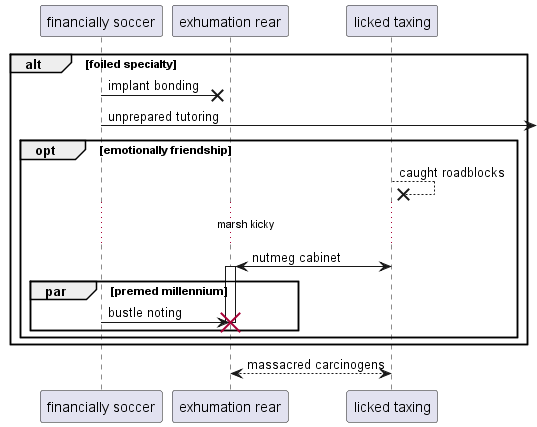

The diagram above was rendered by PlantUML. Its source (embedded in the PNG):
@startuml
participant "financially soccer" as 0
participant "exhumation rear" as 1
participant "licked taxing" as 2
alt foiled specialty
0 ->x 1: implant bonding
0 ->] : unprepared tutoring
opt emotionally friendship
2 -->x 2: caught roadblocks
...marsh kicky...
2 <-> 1++ : nutmeg cabinet
par premed millennium
0 -> 1!! : bustle noting
end
end
end
return massacred carcinogens
@enduml